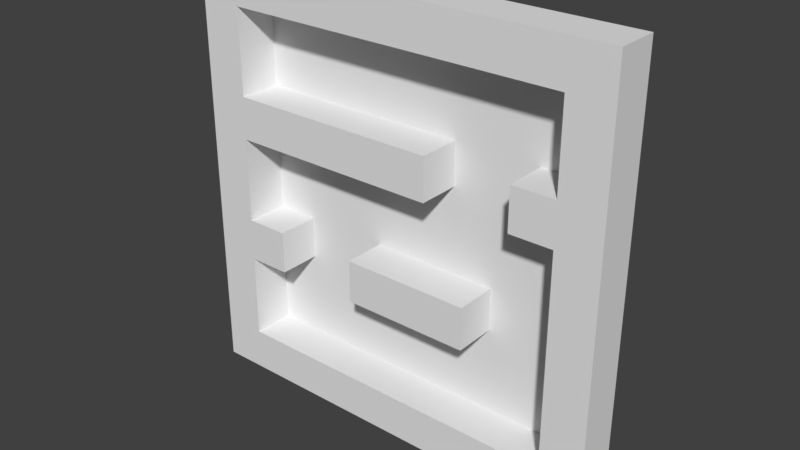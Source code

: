 # Source: labirintus2_1.blend  (saved by Blender 2.77.0; exported with 4.5.12 LTS)
import bpy
from mathutils import Matrix  # noqa: F401  (used for matrix-valued properties, if any)

bpy.ops.wm.read_factory_settings(use_empty=True)
scene = bpy.context.scene
scene.name = 'Scene'

# ---- collections
col_collection_1 = bpy.data.collections.new('Collection 1'); scene.collection.children.link(col_collection_1)

# ---- world
world_world = bpy.data.worlds.new('World'); scene.world = world_world
world_world.color = (0.05088, 0.05088, 0.05088)
world_world.use_sun_shadow = False
world_world.sun_shadow_jitter_overblur = 0.0
world_world.cycles.sampling_method = 'MANUAL'

# ---- meshes
me_cube_001 = bpy.data.meshes.new('Cube.001')
me_cube_001.from_pydata([(-1.0, -1.0, -1.0), (-1.0, -1.0, 1.0), (-1.0, 1.0, -1.0), (-1.0, 1.0, 1.0), (1.0, -1.0, -1.0), (1.0, -1.0, 1.0), (1.0, 1.0, -1.0), (1.0, 1.0, 1.0), (17.0, -1.0, -1.0), (17.0, -1.0, 1.0), (17.0, 1.0, -1.0), (17.0, 1.0, 1.0), (19.0, -1.0, -1.0), (19.0, -1.0, 1.0), (19.0, 1.0, -1.0), (19.0, 1.0, 1.0), (-1.0, -1.0, -5.0), (-1.0, 1.0, -5.0), (1.0, -1.0, -5.0), (1.0, 1.0, -5.0), (-1.0, -1.0, -7.0), (-1.0, 1.0, -7.0), (1.0, -1.0, -7.0), (1.0, 1.0, -7.0), (-1.0, -1.0, -11.0), (-1.0, 1.0, -11.0), (1.0, -1.0, -11.0), (1.0, 1.0, -11.0), (-1.0, -1.0, -13.0), (-1.0, 1.0, -13.0), (1.0, -1.0, -13.0), (1.0, 1.0, -13.0), (-1.0, -1.0, -17.0), (-1.0, 1.0, -17.0), (1.0, -1.0, -17.0), (1.0, 1.0, -17.0), (-1.0, -1.0, -19.0), (-1.0, 1.0, -19.0), (1.0, -1.0, -19.0), (1.0, 1.0, -19.0), (11.0, -1.0, -5.0), (11.0, 1.0, -5.0), (11.0, -1.0, -7.0), (11.0, 1.0, -7.0), (17.0, -1.0, -5.0), (17.0, 1.0, -5.0), (19.0, -1.0, -5.0), (19.0, 1.0, -5.0), (17.0, -1.0, -7.0), (17.0, 1.0, -7.0), (19.0, -1.0, -7.0), (19.0, 1.0, -7.0), (15.0, -1.0, -5.0), (15.0, 1.0, -5.0), (15.0, -1.0, -7.0), (15.0, 1.0, -7.0), (17.0, -1.0, -17.0), (17.0, 1.0, -17.0), (19.0, -1.0, -17.0), (19.0, 1.0, -17.0), (17.0, -1.0, -19.0), (17.0, 1.0, -19.0), (19.0, -1.0, -19.0), (19.0, 1.0, -19.0), (3.0, -1.0, -11.0), (3.0, 1.0, -11.0), (3.0, -1.0, -13.0), (3.0, 1.0, -13.0), (7.0, -1.0, -11.0), (7.0, 1.0, -11.0), (7.0, -1.0, -13.0), (7.0, 1.0, -13.0), (13.0, -1.0, -11.0), (13.0, 1.0, -11.0), (13.0, -1.0, -13.0), (13.0, 1.0, -13.0), (13.0, 1.0, -17.0)], [], [(1, 3, 2, 0), (3, 7, 6, 2), (5, 1, 0, 4), (4, 18, 19, 6), (5, 7, 3, 1), (12, 8, 44, 46), (6, 7, 11, 10), (9, 8, 12, 13), (4, 8, 9, 5), (6, 10, 8, 4), (5, 9, 11, 7), (15, 13, 12, 14), (10, 11, 15, 14), (39, 35, 76, 57, 61), (11, 9, 13, 15), (21, 25, 24, 20), (4, 0, 16, 18), (6, 19, 17, 2), (23, 27, 25, 21), (16, 17, 21, 20), (18, 16, 20, 22), (17, 19, 23, 21), (29, 33, 32, 28), (22, 26, 27, 23), (22, 20, 24, 26), (27, 26, 64, 65), (24, 25, 29, 28), (26, 24, 28, 30), (25, 27, 31, 29), (30, 34, 35, 31), (28, 32, 34, 30), (29, 31, 35, 33), (36, 37, 39, 38), (32, 33, 37, 36), (34, 32, 36, 38), (33, 35, 39, 37), (41, 40, 42, 43), (18, 40, 41, 19), (43, 23, 19, 41), (46, 44, 48, 50), (10, 14, 47, 45), (14, 12, 46, 47), (8, 10, 45, 44), (49, 57, 56, 48), (44, 45, 53, 52), (45, 47, 51, 49), (47, 46, 50, 51), (52, 53, 55, 54), (45, 49, 55, 53), (48, 44, 52, 54), (49, 48, 54, 55), (58, 56, 60, 62), (60, 61, 63, 62), (31, 27, 65, 67), (57, 59, 63, 61), (59, 58, 62, 63), (34, 38, 60, 56), (26, 30, 66, 64), (30, 31, 67, 66), (70, 74, 72, 68), (65, 64, 66, 67), (73, 72, 74, 75), (69, 71, 70, 68), (22, 42, 40, 18), (23, 43, 42, 22), (48, 56, 58, 50), (50, 58, 59, 51), (51, 59, 57, 49), (71, 75, 74, 70), (69, 73, 75, 71), (68, 72, 73, 69), (35, 34, 56, 57, 76), (39, 61, 60, 38), (6, 10, 45, 53, 55, 49, 57, 76, 75, 73, 69, 71, 67, 65, 27, 23, 43, 41, 19), (67, 71, 75, 76, 35, 31), (2, 17, 16, 0)])
me_cube_001.use_remesh_preserve_volume = False
me_cube_001.use_remesh_preserve_attributes = False
me_cube_001.use_mirror_vertex_groups = False
me_cube_001.update()

# ---- objects
ob_cube = bpy.data.objects.new('Cube', me_cube_001)

# ---- transforms, parenting, visibility, modifiers, constraints
ob_cube.location = (0.0, 0.0, 0.0)
ob_cube.lineart.crease_threshold = 0.0

# ---- collection membership
col_collection_1.objects.link(ob_cube)

# ---- scene / render settings (as saved in the file)
scene.frame_start = 1; scene.frame_end = 250; scene.frame_set(1)
scene.render.engine = 'BLENDER_EEVEE_NEXT'
scene.render.resolution_percentage = 50
scene.render.dither_intensity = 0.0
scene.cycles.use_denoising = False
scene.cycles.samples = 128
scene.cycles.sampling_pattern = 'TABULATED_SOBOL'
scene.cycles.light_sampling_threshold = 0.0
scene.cycles.use_adaptive_sampling = False
scene.cycles.use_light_tree = False
scene.cycles.blur_glossy = 0.0
scene.cycles.sample_clamp_indirect = 0.0
scene.view_settings.view_transform = 'Standard'
bpy.context.view_layer.update()

# ---- added for rendering (the .blend has no active camera and no usable light): camera, sun
cam_auto = bpy.data.cameras.new('AutoCamera')
cam_auto.lens = 50.0
cam_auto.sensor_width = 36.0
cam_auto.clip_end = 1000.0
ob_auto_camera = bpy.data.objects.new('AutoCamera', cam_auto)
scene.collection.objects.link(ob_auto_camera)
ob_auto_camera.location = (35.2346, -31.4816, 11.9877)
ob_auto_camera.rotation_euler = (1.09748, -7.21219e-08, 0.694738)
scene.camera = ob_auto_camera
light_auto_sun = bpy.data.lights.new('AutoSun', 'SUN')
light_auto_sun.energy = 3.0
light_auto_sun.angle = 0.0523599
ob_auto_sun = bpy.data.objects.new('AutoSun', light_auto_sun)
scene.collection.objects.link(ob_auto_sun)
ob_auto_sun.rotation_euler = (0.872665, 0.174533, 0.523599)
bpy.context.view_layer.update()
